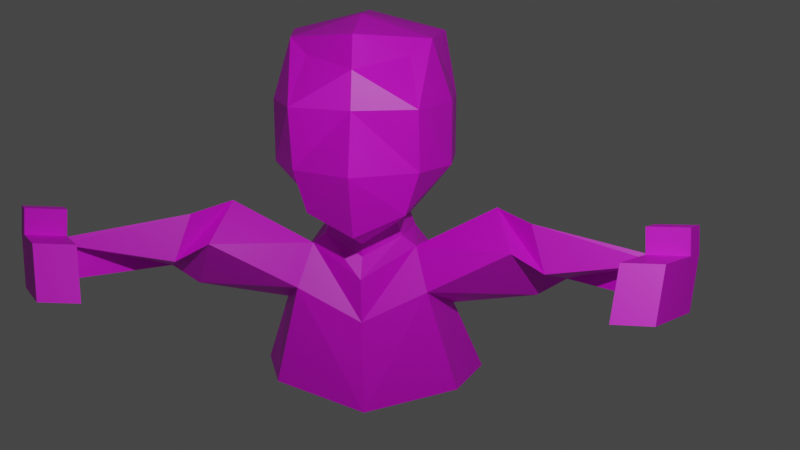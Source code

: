 # Source: lowFigure.blend  (saved by Blender 2.92.15; exported with 4.5.12 LTS)
import bpy
from mathutils import Matrix  # noqa: F401  (used for matrix-valued properties, if any)

bpy.ops.wm.read_factory_settings(use_empty=True)
scene = bpy.context.scene
scene.name = 'Scene'

# ---- collections
col_collection = bpy.data.collections.new('Collection'); scene.collection.children.link(col_collection)

# ---- images (referenced by path relative to the original .blend; pixels are not part of the script)
import os
ASSET_DIR = os.environ.get("B2B_ASSET_DIR", "")  # directory of the original .blend (textures are referenced by path, not embedded)
HERE = os.path.dirname(os.path.abspath(__file__))  # packed textures are extracted next to this script under _unpacked/

def load_image(name, relpath, width, height, colorspace="sRGB"):
    """Load a texture the original file referenced (path relative to the .blend, or extracted next to this script)."""
    p = next((c for c in (os.path.join(HERE, relpath), os.path.join(ASSET_DIR, relpath)) if relpath and os.path.exists(c)), "")
    if p:
        img = bpy.data.images.load(p, check_existing=True)
        img.name = name
    else:  # same state as the original file: an image datablock whose file is absent (Cycles renders it pink)
        img = bpy.data.images.new(name, width, height)
        img.source = "FILE"
        img.filepath = "//" + (relpath or name)
    img.colorspace_settings.name = colorspace
    return img
img_image064654_jpg = load_image('image064654.jpg', 'image064654.jpg', 1024, 1024, 'sRGB')

# ---- materials (node trees are filled in below, after node groups)
mat_material_001 = bpy.data.materials.new('Material.001')
mat_material_001.use_transparent_shadow = False

# ---- material node trees
mat_material_001.use_nodes = True; mat_material_001.node_tree.nodes.clear()
_N = mat_material_001.node_tree.nodes; _L = mat_material_001.node_tree.links
n0 = _N.new('ShaderNodeOutputMaterial'); n0.name = 'Material Output'; n0.location = (300, 300)
n1 = _N.new('ShaderNodeBsdfPrincipled'); n1.name = 'Principled BSDF'; n1.location = (10, 300)
n1.distribution = 'GGX'
n1.subsurface_method = 'BURLEY'
n1.inputs[3].default_value = 1.55
n1.inputs[27].default_value = (0.0, 0.0, 0.0, 1.0)
n1.inputs[28].default_value = 1.0
n2 = _N.new('ShaderNodeTexImage'); n2.name = 'Image Texture'; n2.location = (-280, 280)
n2.image = img_image064654_jpg
_L.new(n1.outputs[0], n0.inputs[0])
_L.new(n2.outputs[0], n1.inputs[0])
n0.is_active_output = True

# ---- world
world_world = bpy.data.worlds.new('World'); scene.world = world_world
world_world.use_nodes = True; world_world.node_tree.nodes.clear()
_N = world_world.node_tree.nodes; _L = world_world.node_tree.links
n0 = _N.new('ShaderNodeOutputWorld'); n0.name = 'World Output'; n0.location = (300, 300)
n1 = _N.new('ShaderNodeBackground'); n1.name = 'Background'; n1.location = (10, 300)
n1.inputs[0].default_value = (0.05088, 0.05088, 0.05088, 1.0)
_L.new(n1.outputs[0], n0.inputs[0])
n0.is_active_output = True
world_world.color = (0.05088, 0.05088, 0.05088)
world_world.use_sun_shadow = False
world_world.sun_shadow_jitter_overblur = 0.0

# ---- cameras
cam_camera = bpy.data.cameras.new('Camera')
cam_camera.clip_end = 100.0
cam_camera.ortho_scale = 7.314

# ---- lights
light_light = bpy.data.lights.new('Light', 'POINT')
light_light.transmission_factor = 0.0
light_light.energy = 1000.0
light_light.shadow_soft_size = 0.1
light_light.shadow_maximum_resolution = 0.006
light_light.use_absolute_resolution = True

# ---- meshes
me_cube = bpy.data.meshes.new('Cube')
me_cube.from_pydata([(0.5572, 0.647, 0.8413), (0.5407, 0.6663, -0.7181), (0.5064, -0.5259, 0.7425), (0.4898, -0.7314, -0.7879), (0.6236, -0.7314, -0.3631), (0.6268, -0.8698, 0.2723), (0.6745, 0.7695, -0.3584), (0.6776, 0.7853, 0.2818), (0.0, 0.7632, -1.022), (0.0, -0.837, 0.9675), (0.0, -0.9369, -0.9797), (0.0, 0.7794, 0.9666), (0.0, 0.9632, 0.2737), (0.0, 0.9474, -0.3533), (0.0, -0.9985, 0.2675), (0.0, -1.186, -0.3345), (0.7836, 0.2401, 0.9273), (0.7014, -0.3317, 0.8913), (0.3481, -0.2781, -0.9715), (0.4355, 0.2022, -0.9752), (0.0, 0.3558, -1.036), (0.0, -0.3739, -1.188), (0.0, 0.2771, 1.121), (0.0, -0.2825, 1.121), (0.896, 0.2771, -0.3631), (0.896, -0.2825, -0.3631), (0.8992, 0.2771, 0.2723), (0.8992, -0.2825, 0.2723), (0.3991, -0.2608, -1.113), (0.4864, 0.2194, -1.117), (0.0, 0.373, -1.178), (0.0, -0.3566, -1.33), (0.5371, -0.2119, -1.234), (0.7699, 0.362, -1.517), (0.0, 0.3932, -1.34), (0.0, -0.4949, -1.536), (0.9735, -0.1405, -2.826), (1.206, 0.4981, -2.785), (0.0, 0.5477, -2.862), (0.0, -0.3403, -3.058), (0.0, 0.4412, -1.813), (0.6728, -0.4062, -1.669), (0.9056, 0.1677, -1.952), (0.0, -0.4468, -2.009), (3.173, -1.094, -1.088), (3.125, -1.202, -1.411), (3.041, -1.235, -1.451), (2.93, -1.04, -1.104), (1.362, -0.2637, -0.7909), (1.63, 0.2136, -1.351), (1.518, -0.6663, -1.161), (1.786, -0.189, -1.721), (1.708, -0.6142, -0.8631), (1.848, -0.7613, -1.329), (2.087, -0.1419, -1.551), (1.947, 0.00511, -1.084), (0.0, -0.9119, 0.6428), (0.5438, -0.6327, 0.5964), (3.23, -1.198, -0.9429), (3.153, -1.37, -1.458), (2.95, -1.384, -1.519), (2.842, -1.111, -0.968), (2.873, -1.731, -0.906), (2.796, -1.902, -1.421), (2.408, -1.815, -1.447), (2.485, -1.644, -0.931), (3.134, -1.342, -0.9329), (3.057, -1.514, -1.448), (2.851, -1.526, -1.517), (2.745, -1.255, -0.958), (3.219, -1.173, -0.6858), (2.831, -1.086, -0.7109), (2.734, -1.23, -0.7009), (3.123, -1.317, -0.6759), (2.873, -1.731, -0.906), (2.796, -1.902, -1.421), (2.408, -1.815, -1.447), (2.485, -1.644, -0.931)], [], [(8, 13, 6, 1), (3, 4, 15, 10), (13, 12, 7, 6), (21, 18, 3, 10), (27, 17, 2, 57, 5), (12, 11, 0, 7), (18, 25, 4, 3), (4, 5, 14, 15), (5, 57, 56, 14), (17, 23, 9, 2), (25, 27, 5, 4), (6, 7, 26, 24), (24, 26, 27, 25), (0, 11, 22, 16), (16, 22, 23, 17), (1, 6, 24, 19), (19, 24, 25, 18), (7, 0, 16, 26), (26, 16, 17, 27), (8, 1, 19, 20), (20, 19, 29, 30), (30, 29, 33, 34), (19, 18, 28, 29), (18, 21, 31, 28), (42, 41, 36, 37), (29, 28, 32, 33), (28, 31, 35, 32), (38, 37, 36, 39), (41, 43, 39, 36), (40, 42, 37, 38), (34, 33, 42, 40), (32, 35, 43, 41), (55, 52, 44, 45), (47, 46, 60, 61), (52, 53, 47, 44), (53, 54, 46, 47), (54, 55, 45, 46), (42, 33, 49, 51), (41, 42, 51, 50), (32, 41, 50, 48), (33, 32, 48, 49), (51, 49, 55, 54), (50, 51, 54, 53), (48, 50, 53, 52), (49, 48, 52, 55), (56, 57, 2, 9), (67, 66, 62, 63), (46, 45, 59, 60), (44, 47, 61, 58), (45, 44, 58, 59), (69, 68, 64, 65), (68, 67, 63, 64), (66, 69, 65, 62), (69, 66, 73, 72), (60, 59, 67, 68), (61, 60, 68, 69), (59, 58, 66, 67), (70, 71, 72, 73), (66, 58, 70, 73), (61, 69, 72, 71), (58, 61, 71, 70), (75, 74, 77, 76)])
me_cube.polygons.foreach_set('material_index', [1, 1, 1, 1, 1, 1, 1, 1, 1, 1, 1, 1, 1, 1, 1, 1, 1, 1, 1, 1, 1, 1, 1, 1, 1, 1, 1, 1, 1, 1, 1, 1, 1, 1, 1, 1, 1, 1, 1, 1, 1, 1, 1, 1, 1, 1, 1, 1, 1, 1, 1, 1, 1, 1, 1, 1, 1, 1, 1, 1, 1, 1])
_uv = me_cube.uv_layers.new(name='UVMap')
_uv.uv.foreach_set('vector', [0.9065, 0.6115, 0.9898, 0.6115, 0.9139, 0.6646, 0.8499, 0.6646, 0.7064, 0.303, 0.807, 0.3946, 0.5048, 0.4116, 0.5097, 0.2665, 0.8009, 0.6969, 0.8728, 0.6969, 0.8728, 0.8219, 0.8009, 0.8219, 0.6934, 0.6333, 0.906, 0.6178, 0.8187, 0.7227, 0.6249, 0.6864, 0.9283, 0.4615, 0.9377, 0.5366, 0.8436, 0.5395, 0.8418, 0.523, 0.7804, 0.4665, 0.8728, 0.6969, 0.9676, 0.6969, 0.9676, 0.8219, 0.8728, 0.8219, 0.9194, 0.4671, 0.8812, 0.5566, 0.7407, 0.5209, 0.7519, 0.4457, 0.7796, 0.3959, 0.8106, 0.4994, 0.5636, 0.5331, 0.5339, 0.3944, 0.8107, 0.5076, 0.7944, 0.611, 0.5435, 0.6164, 0.5795, 0.5148, 0.8818, 0.8222, 0.6543, 0.85, 0.7506, 0.7591, 0.9059, 0.7292, 0.9254, 0.5132, 0.8833, 0.546, 0.7632, 0.4972, 0.8052, 0.4644, 0.8787, 0.6635, 0.9506, 0.6635, 0.9506, 0.7469, 0.8787, 0.7469, 0.7972, 0.7125, 0.8691, 0.7125, 0.8691, 0.7958, 0.7972, 0.7958, 0.9368, 0.7992, 0.8158, 0.7815, 0.853, 0.7008, 0.974, 0.7185, 0.8411, 0.8468, 0.7166, 0.8403, 0.7302, 0.7574, 0.8547, 0.7638, 0.8499, 0.6646, 0.9139, 0.6646, 0.9139, 0.7479, 0.8499, 0.7479, 0.8499, 0.7479, 0.9139, 0.7479, 0.9694, 0.8208, 0.9055, 0.8208, 0.8691, 0.6292, 0.9639, 0.6292, 0.9639, 0.7125, 0.8691, 0.7125, 0.8691, 0.7125, 0.9639, 0.7125, 0.9639, 0.7958, 0.8691, 0.7958, 0.7333, 0.7646, 0.8499, 0.6646, 0.8499, 0.7479, 0.7333, 0.8479, 0.9333, 0.1823, 0.9944, 0.1823, 0.9925, 0.2313, 0.9574, 0.2292, 0.992, 0.1912, 0.9394, 0.1901, 0.9216, 0.1473, 0.9949, 0.1497, 0.9978, 0.1364, 0.922, 0.1441, 0.9513, 0.2237, 0.9932, 0.225, 0.9087, 0.1042, 0.9939, 0.09516, 0.9917, 0.1751, 0.9259, 0.1816, 0.9984, 0.2031, 0.9346, 0.2016, 0.9632, 0.29, 1.001, 0.2914, 0.9988, 0.2069, 0.9421, 0.2055, 0.9145, 0.1222, 0.9948, 0.1153, 0.9355, 0.1832, 0.9959, 0.1804, 0.9978, 0.2626, 0.9596, 0.253, 0.9167, 0.1063, 0.9962, 0.1177, 0.9833, 0.2073, 0.9444, 0.201, 0.9542, 0.2589, 1.0, 0.2637, 0.9974, 0.1332, 0.9149, 0.1319, 0.9967, 0.1889, 0.9432, 0.1904, 0.902, 0.01828, 0.9942, 0.01854, 1.0, 0.2059, 0.9362, 0.206, 0.915, 0.1235, 0.9979, 0.1154, 0.9471, 0.2438, 0.996, 0.2463, 0.9999, 0.1787, 0.9293, 0.1768, 0.9962, 0.1448, 0.9962, 0.2313, 0.9407, 0.2333, 0.9314, 0.1552, 0.1944, 0.1281, 0.09994, 0.06875, 0.1944, 0.04479, 0.2999, 0.1271, 0.9925, 0.2604, 0.9944, 0.1635, 0.9277, 0.1698, 0.9536, 0.2552, 0.9425, 0.2031, 0.9203, 0.125, 0.9944, 0.1177, 0.9944, 0.2021, 0.9974, 0.2183, 0.9995, 0.1313, 0.9164, 0.1366, 0.9489, 0.2177, 0.9573, 0.2417, 0.9259, 0.1563, 1.004, 0.149, 0.9962, 0.2469, 0.9592, 0.2917, 0.9425, 0.2083, 1.004, 0.2021, 0.9944, 0.2938, 0.9962, 0.3031, 0.9962, 0.1771, 0.9314, 0.1698, 0.9759, 0.2958, 0.9333, 0.1927, 0.9666, 0.2771, 0.9981, 0.2854, 0.9981, 0.1865, 0.9518, 0.2406, 0.9222, 0.1563, 0.9944, 0.1542, 0.9944, 0.2479, 0.9962, 0.2719, 0.9944, 0.1854, 0.9388, 0.1937, 0.9648, 0.2771, 0.999, 0.2785, 0.9976, 0.1694, 0.9341, 0.175, 0.9658, 0.2672, 0.9203, 0.149, 0.9481, 0.2292, 0.9981, 0.2354, 0.9944, 0.1458, 0.5417, 0.6342, 0.8648, 0.6121, 0.889, 0.7587, 0.5235, 0.8586, 0.1314, 0.09479, 0.2629, 0.1302, 0.4314, 0.124, 0.2629, 0.04688, 0.3462, 0.03021, 0.1425, 0.02917, 0.1981, 0.1271, 0.3777, 0.1229, 0.2759, 0.1354, 0.1685, 0.1417, 0.1073, 0.1031, 0.2055, 0.1031, 0.1388, 0.0375, 0.1351, 0.1354, 0.2407, 0.1292, 0.2981, 0.02708, 0.337, 0.1208, 0.3351, 0.04375, 0.1999, 0.0375, 0.1999, 0.1208, 0.1759, 0.1479, 0.3203, 0.1406, 0.2944, 0.06875, 0.1499, 0.06979, 0.3685, 0.1542, 0.2036, 0.1177, 0.1277, 0.08438, 0.2481, 0.04375, 0.3703, 0.1042, 0.2333, 0.04167, 0.1166, 0.07083, 0.2333, 0.1094, 0.1888, 0.05729, 0.3425, 0.09583, 0.2351, 0.124, 0.174, 0.09688, 0.2629, 0.1083, 0.2759, 0.03854, 0.1944, 0.03646, 0.1944, 0.1198, 0.3222, 0.04896, 0.3536, 0.1427, 0.1814, 0.126, 0.1222, 0.07292, 0.2814, 0.08333, 0.3351, 0.1365, 0.2166, 0.1344, 0.1666, 0.08438, 0.3796, 0.08958, 0.2592, 0.1187, 0.2351, 0.06354, 0.3148, 0.075, 0.2962, 0.1167, 0.1851, 0.1427, 0.1407, 0.1115, 0.2018, 0.09896, 0.2907, 0.1229, 0.187, 0.07188, 0.1148, 0.1, 0.2036, 0.1323, 0.2648, 0.1365, 0.3851, 0.2646, 0.2981, 0.2969, 0.1666, 0.1333])
me_cube.materials.append(None)
me_cube.materials.append(mat_material_001)
me_cube.use_remesh_preserve_volume = False
me_cube.use_remesh_preserve_attributes = False
me_cube.use_mirror_vertex_groups = False
me_cube.update()

# ---- objects
ob_cube = bpy.data.objects.new('Cube', me_cube)
ob_light = bpy.data.objects.new('Light', light_light)
ob_camera = bpy.data.objects.new('Camera', cam_camera)

# ---- transforms, parenting, visibility, modifiers, constraints
ob_cube.location = (0.0, 0.0, 0.0)
ob_cube.lock_rotations_4d = False
ob_cube.empty_display_type = 'ARROWS'
ob_cube.lineart.crease_threshold = 0.0
_m = ob_cube.modifiers.new('Mirror', 'MIRROR')
_m.use_clip = True
ob_light.location = (2.009, -7.162, 3.185)
ob_light.rotation_euler = (0.6503, 0.05522, 1.866)
ob_light.lock_rotations_4d = False
ob_light.empty_display_type = 'ARROWS'
ob_light.color = (0.0, 0.0, 0.0, 0.0)
ob_light.lineart.crease_threshold = 0.0
ob_camera.location = (1.695, -11.17, 1.81)
ob_camera.rotation_euler = (1.32, -1.019e-05, 0.1203)
ob_camera.scale = (1.0, 1.0, 1.0)
ob_camera.lock_rotations_4d = False
ob_camera.empty_display_type = 'ARROWS'
ob_camera.color = (0.0, 0.0, 0.0, 0.0)
ob_camera.display_type = 'WIRE'
ob_camera.lineart.crease_threshold = 0.0

# ---- collection membership
col_collection.objects.link(ob_cube)
col_collection.objects.link(ob_light)
col_collection.objects.link(ob_camera)

# ---- scene / render settings (as saved in the file)
scene.camera = ob_camera
scene.frame_start = 1; scene.frame_end = 250; scene.frame_set(13)
scene.render.engine = 'BLENDER_EEVEE_NEXT'
scene.cycles.use_denoising = False
scene.cycles.samples = 128
scene.cycles.sampling_pattern = 'TABULATED_SOBOL'
scene.cycles.use_adaptive_sampling = False
scene.cycles.use_light_tree = False
scene.view_settings.view_transform = 'Filmic'
bpy.context.view_layer.update()
